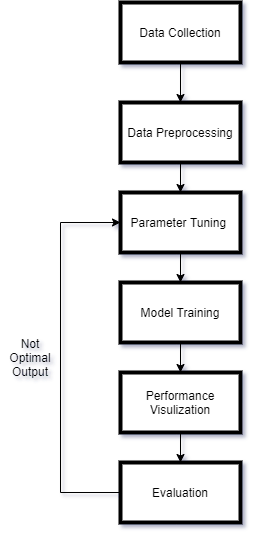

The diagram above was exported from draw.io. Its source (the exported page's mxGraphModel, read from the mxfile embedded in the PNG):
<mxGraphModel dx="868" dy="458" grid="1" gridSize="10" guides="1" tooltips="1" connect="1" arrows="1" fold="1" page="1" pageScale="1" pageWidth="850" pageHeight="1100" math="0" shadow="0">
  <root>
    <mxCell id="0" />
    <mxCell id="1" parent="0" />
    <mxCell id="2" style="edgeStyle=orthogonalEdgeStyle;rounded=0;orthogonalLoop=1;jettySize=auto;html=1;entryX=0.5;entryY=0;entryDx=0;entryDy=0;" edge="1" source="3" target="5" parent="1">
      <mxGeometry relative="1" as="geometry" />
    </mxCell>
    <mxCell id="3" value="Data Collection" style="rounded=0;whiteSpace=wrap;html=1;strokeWidth=4;" vertex="1" parent="1">
      <mxGeometry x="160" y="210" width="120" height="60" as="geometry" />
    </mxCell>
    <mxCell id="4" style="edgeStyle=orthogonalEdgeStyle;rounded=0;orthogonalLoop=1;jettySize=auto;html=1;entryX=0.5;entryY=0;entryDx=0;entryDy=0;" edge="1" source="5" target="11" parent="1">
      <mxGeometry relative="1" as="geometry" />
    </mxCell>
    <mxCell id="5" value="Data Preprocessing" style="rounded=0;whiteSpace=wrap;html=1;strokeWidth=4;" vertex="1" parent="1">
      <mxGeometry x="160" y="310" width="120" height="60" as="geometry" />
    </mxCell>
    <mxCell id="6" style="edgeStyle=orthogonalEdgeStyle;rounded=0;orthogonalLoop=1;jettySize=auto;html=1;entryX=0.5;entryY=0;entryDx=0;entryDy=0;" edge="1" source="7" target="13" parent="1">
      <mxGeometry relative="1" as="geometry" />
    </mxCell>
    <mxCell id="7" value="Model Training" style="rounded=0;whiteSpace=wrap;html=1;strokeWidth=4;" vertex="1" parent="1">
      <mxGeometry x="160" y="490" width="120" height="60" as="geometry" />
    </mxCell>
    <mxCell id="8" style="edgeStyle=orthogonalEdgeStyle;rounded=0;orthogonalLoop=1;jettySize=auto;html=1;entryX=0;entryY=0.5;entryDx=0;entryDy=0;" edge="1" source="9" target="11" parent="1">
      <mxGeometry relative="1" as="geometry">
        <Array as="points">
          <mxPoint x="100" y="700" />
          <mxPoint x="100" y="430" />
        </Array>
      </mxGeometry>
    </mxCell>
    <mxCell id="9" value="Evaluation" style="rounded=0;whiteSpace=wrap;html=1;strokeWidth=4;" vertex="1" parent="1">
      <mxGeometry x="160" y="670" width="120" height="60" as="geometry" />
    </mxCell>
    <mxCell id="10" style="edgeStyle=orthogonalEdgeStyle;rounded=0;orthogonalLoop=1;jettySize=auto;html=1;entryX=0.5;entryY=0;entryDx=0;entryDy=0;" edge="1" source="11" target="7" parent="1">
      <mxGeometry relative="1" as="geometry" />
    </mxCell>
    <mxCell id="11" value="Parameter Tuning&amp;nbsp;" style="rounded=0;whiteSpace=wrap;html=1;strokeWidth=4;" vertex="1" parent="1">
      <mxGeometry x="160" y="400" width="120" height="60" as="geometry" />
    </mxCell>
    <mxCell id="12" style="edgeStyle=orthogonalEdgeStyle;rounded=0;orthogonalLoop=1;jettySize=auto;html=1;entryX=0.5;entryY=0;entryDx=0;entryDy=0;" edge="1" source="13" target="9" parent="1">
      <mxGeometry relative="1" as="geometry" />
    </mxCell>
    <mxCell id="13" value="Performance Visulization" style="rounded=0;whiteSpace=wrap;html=1;strokeWidth=4;" vertex="1" parent="1">
      <mxGeometry x="160" y="580" width="120" height="60" as="geometry" />
    </mxCell>
    <mxCell id="14" value="Not Optimal Output" style="text;html=1;strokeColor=none;fillColor=none;align=center;verticalAlign=middle;whiteSpace=wrap;rounded=0;" vertex="1" parent="1">
      <mxGeometry x="40" y="540" width="60" height="50" as="geometry" />
    </mxCell>
  </root>
</mxGraphModel>